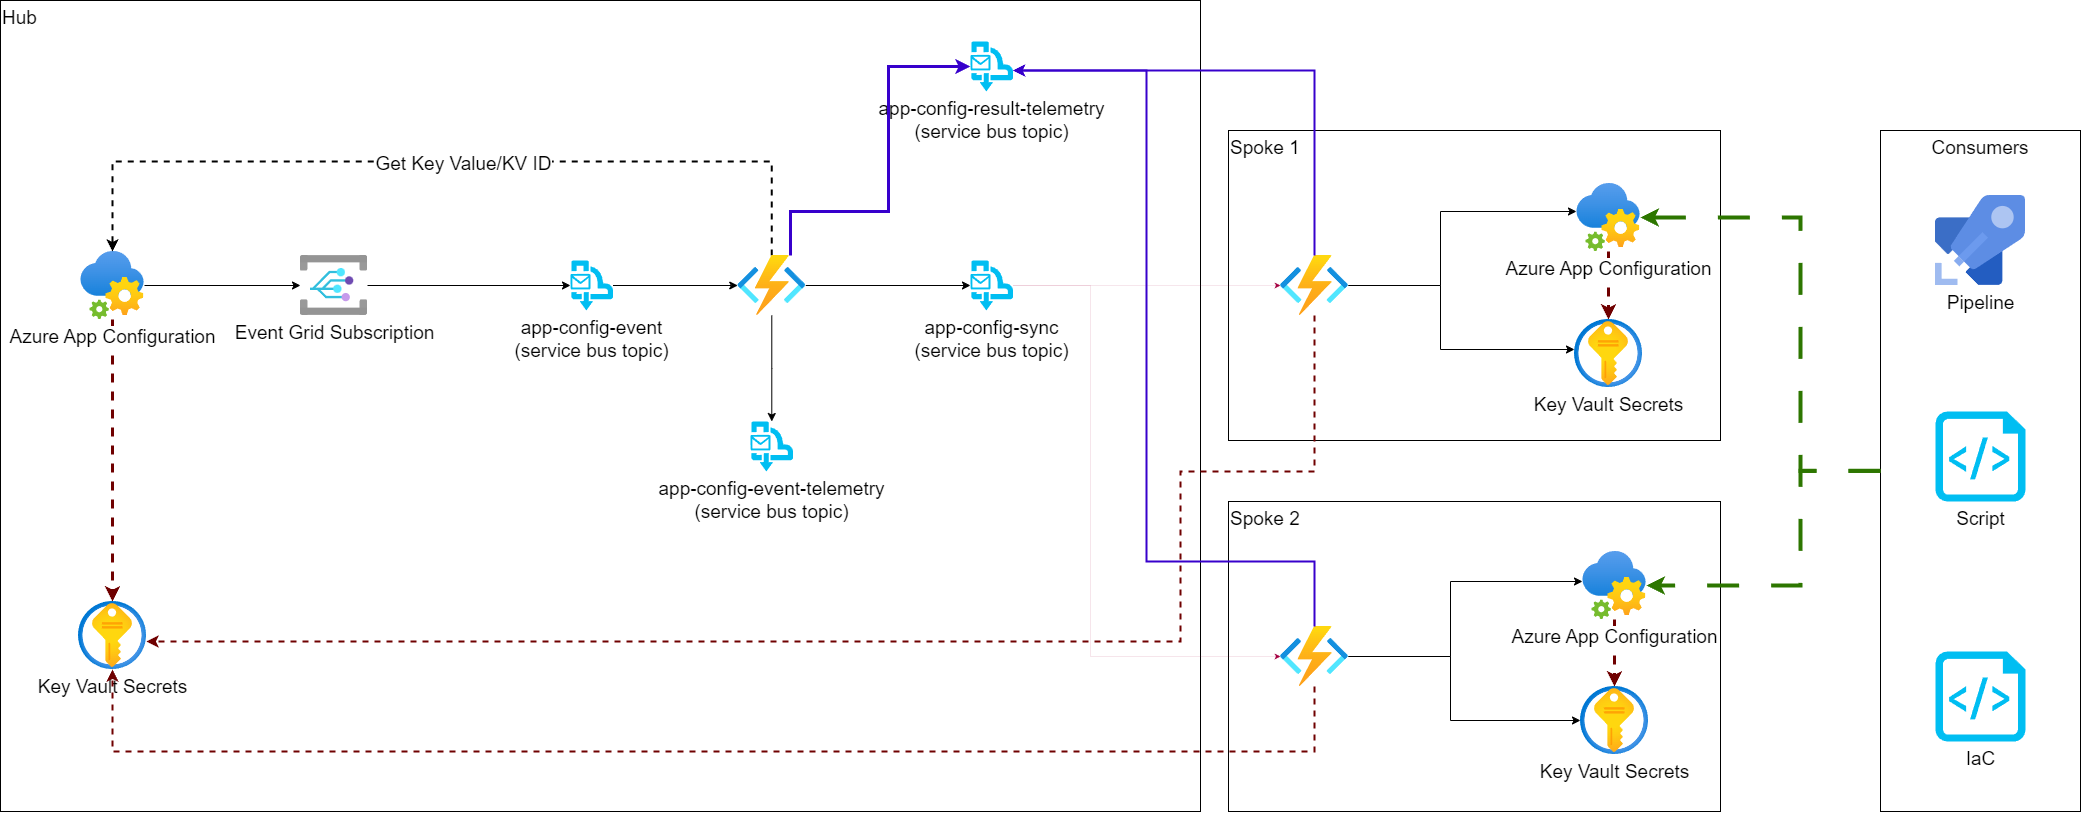

The diagram above was exported from draw.io. Its source (the exported page's mxGraphModel, read from the mxfile embedded in the PNG):
<mxGraphModel dx="2963" dy="1709" grid="1" gridSize="10" guides="1" tooltips="1" connect="1" arrows="1" fold="1" page="1" pageScale="1" pageWidth="827" pageHeight="1169" math="0" shadow="0">
  <root>
    <mxCell id="0" />
    <mxCell id="1" parent="0" />
    <mxCell id="kDhF6w_2KvBts3rZG6TW-14" value="" style="group;fontSize=19;" vertex="1" connectable="0" parent="1">
      <mxGeometry x="800" y="29" width="2080" height="811" as="geometry" />
    </mxCell>
    <mxCell id="kDhF6w_2KvBts3rZG6TW-9" value="Consumers" style="rounded=0;whiteSpace=wrap;html=1;verticalAlign=top;fontSize=19;" vertex="1" parent="kDhF6w_2KvBts3rZG6TW-14">
      <mxGeometry x="1880" y="130" width="200" height="681" as="geometry" />
    </mxCell>
    <mxCell id="kDhF6w_2KvBts3rZG6TW-5" value="Hub" style="rounded=0;whiteSpace=wrap;html=1;align=left;verticalAlign=top;fontSize=19;" vertex="1" parent="kDhF6w_2KvBts3rZG6TW-14">
      <mxGeometry width="1200" height="811" as="geometry" />
    </mxCell>
    <mxCell id="l8iDKJxOMIfQgPMOBjY_-46" value="Spoke 2" style="rounded=0;whiteSpace=wrap;html=1;align=left;verticalAlign=top;fontSize=19;" parent="kDhF6w_2KvBts3rZG6TW-14" vertex="1">
      <mxGeometry x="1228" y="501" width="492" height="310" as="geometry" />
    </mxCell>
    <mxCell id="l8iDKJxOMIfQgPMOBjY_-45" value="Spoke 1" style="rounded=0;whiteSpace=wrap;html=1;align=left;verticalAlign=top;fontSize=19;" parent="kDhF6w_2KvBts3rZG6TW-14" vertex="1">
      <mxGeometry x="1228" y="130" width="492" height="310" as="geometry" />
    </mxCell>
    <mxCell id="l8iDKJxOMIfQgPMOBjY_-4" style="edgeStyle=orthogonalEdgeStyle;rounded=0;orthogonalLoop=1;jettySize=auto;html=1;fontSize=19;" parent="kDhF6w_2KvBts3rZG6TW-14" source="l8iDKJxOMIfQgPMOBjY_-1" target="l8iDKJxOMIfQgPMOBjY_-2" edge="1">
      <mxGeometry relative="1" as="geometry" />
    </mxCell>
    <mxCell id="l8iDKJxOMIfQgPMOBjY_-37" style="edgeStyle=orthogonalEdgeStyle;rounded=0;orthogonalLoop=1;jettySize=auto;html=1;fillColor=#a20025;strokeColor=#6F0000;strokeWidth=3;dashed=1;fontSize=19;" parent="kDhF6w_2KvBts3rZG6TW-14" source="l8iDKJxOMIfQgPMOBjY_-1" target="l8iDKJxOMIfQgPMOBjY_-36" edge="1">
      <mxGeometry relative="1" as="geometry" />
    </mxCell>
    <mxCell id="l8iDKJxOMIfQgPMOBjY_-1" value="Azure App Configuration" style="image;aspect=fixed;html=1;points=[];align=center;fontSize=19;image=img/lib/azure2/integration/App_Configuration.svg;" parent="kDhF6w_2KvBts3rZG6TW-14" vertex="1">
      <mxGeometry x="80" y="251" width="64" height="68" as="geometry" />
    </mxCell>
    <mxCell id="l8iDKJxOMIfQgPMOBjY_-2" value="Event Grid Subscription" style="image;aspect=fixed;html=1;points=[];align=center;fontSize=19;image=img/lib/azure2/integration/Event_Grid_Subscriptions.svg;" parent="kDhF6w_2KvBts3rZG6TW-14" vertex="1">
      <mxGeometry x="300" y="255" width="67" height="60" as="geometry" />
    </mxCell>
    <mxCell id="l8iDKJxOMIfQgPMOBjY_-29" style="edgeStyle=orthogonalEdgeStyle;rounded=0;orthogonalLoop=1;jettySize=auto;html=1;fontSize=19;" parent="kDhF6w_2KvBts3rZG6TW-14" source="l8iDKJxOMIfQgPMOBjY_-5" target="l8iDKJxOMIfQgPMOBjY_-22" edge="1">
      <mxGeometry relative="1" as="geometry" />
    </mxCell>
    <mxCell id="l8iDKJxOMIfQgPMOBjY_-30" style="edgeStyle=orthogonalEdgeStyle;rounded=0;orthogonalLoop=1;jettySize=auto;html=1;dashed=1;strokeWidth=2;fontSize=19;" parent="kDhF6w_2KvBts3rZG6TW-14" source="l8iDKJxOMIfQgPMOBjY_-5" target="l8iDKJxOMIfQgPMOBjY_-1" edge="1">
      <mxGeometry relative="1" as="geometry">
        <Array as="points">
          <mxPoint x="771" y="161" />
          <mxPoint x="112" y="161" />
        </Array>
      </mxGeometry>
    </mxCell>
    <mxCell id="l8iDKJxOMIfQgPMOBjY_-31" value="Get Key Value/KV ID" style="edgeLabel;html=1;align=center;verticalAlign=middle;resizable=0;points=[];fontSize=19;" parent="l8iDKJxOMIfQgPMOBjY_-30" vertex="1" connectable="0">
      <mxGeometry x="-0.0457" y="2" relative="1" as="geometry">
        <mxPoint as="offset" />
      </mxGeometry>
    </mxCell>
    <mxCell id="l8iDKJxOMIfQgPMOBjY_-5" value="" style="image;aspect=fixed;html=1;points=[];align=center;fontSize=19;image=img/lib/azure2/compute/Function_Apps.svg;" parent="kDhF6w_2KvBts3rZG6TW-14" vertex="1">
      <mxGeometry x="737.25" y="255" width="68" height="60" as="geometry" />
    </mxCell>
    <mxCell id="l8iDKJxOMIfQgPMOBjY_-35" style="edgeStyle=orthogonalEdgeStyle;rounded=0;orthogonalLoop=1;jettySize=auto;html=1;strokeWidth=0;fillColor=#d80073;strokeColor=#A50040;fontSize=19;" parent="kDhF6w_2KvBts3rZG6TW-14" source="l8iDKJxOMIfQgPMOBjY_-12" target="l8iDKJxOMIfQgPMOBjY_-34" edge="1">
      <mxGeometry relative="1" as="geometry" />
    </mxCell>
    <mxCell id="l8iDKJxOMIfQgPMOBjY_-50" style="edgeStyle=orthogonalEdgeStyle;rounded=0;orthogonalLoop=1;jettySize=auto;html=1;strokeWidth=0;fillColor=#d80073;strokeColor=#A50040;fontSize=19;" parent="kDhF6w_2KvBts3rZG6TW-14" source="l8iDKJxOMIfQgPMOBjY_-12" target="l8iDKJxOMIfQgPMOBjY_-47" edge="1">
      <mxGeometry relative="1" as="geometry">
        <Array as="points">
          <mxPoint x="1090" y="285" />
          <mxPoint x="1090" y="656" />
        </Array>
      </mxGeometry>
    </mxCell>
    <mxCell id="l8iDKJxOMIfQgPMOBjY_-12" value="app-config-sync&lt;br&gt;(service bus topic)" style="verticalLabelPosition=bottom;html=1;verticalAlign=top;align=center;strokeColor=none;fillColor=#00BEF2;shape=mxgraph.azure.service_bus_queues;pointerEvents=1;fontSize=19;" parent="kDhF6w_2KvBts3rZG6TW-14" vertex="1">
      <mxGeometry x="970" y="260" width="42.5" height="50" as="geometry" />
    </mxCell>
    <mxCell id="l8iDKJxOMIfQgPMOBjY_-13" value="app-config-result-telemetry &lt;br&gt;(service bus topic)" style="verticalLabelPosition=bottom;html=1;verticalAlign=top;align=center;strokeColor=none;fillColor=#00BEF2;shape=mxgraph.azure.service_bus_queues;pointerEvents=1;fontSize=19;" parent="kDhF6w_2KvBts3rZG6TW-14" vertex="1">
      <mxGeometry x="970" y="41" width="42.5" height="50" as="geometry" />
    </mxCell>
    <mxCell id="l8iDKJxOMIfQgPMOBjY_-32" style="edgeStyle=orthogonalEdgeStyle;rounded=0;orthogonalLoop=1;jettySize=auto;html=1;fontSize=19;" parent="kDhF6w_2KvBts3rZG6TW-14" source="l8iDKJxOMIfQgPMOBjY_-21" target="l8iDKJxOMIfQgPMOBjY_-5" edge="1">
      <mxGeometry relative="1" as="geometry" />
    </mxCell>
    <mxCell id="l8iDKJxOMIfQgPMOBjY_-21" value="app-config-event&lt;br&gt;(service bus topic)" style="verticalLabelPosition=bottom;html=1;verticalAlign=top;align=center;strokeColor=none;fillColor=#00BEF2;shape=mxgraph.azure.service_bus_queues;pointerEvents=1;fontSize=19;" parent="kDhF6w_2KvBts3rZG6TW-14" vertex="1">
      <mxGeometry x="570" y="260" width="42.5" height="50" as="geometry" />
    </mxCell>
    <mxCell id="l8iDKJxOMIfQgPMOBjY_-22" value="app-config-event-telemetry&lt;br&gt;(service bus topic)" style="verticalLabelPosition=bottom;html=1;verticalAlign=top;align=center;strokeColor=none;fillColor=#00BEF2;shape=mxgraph.azure.service_bus_queues;pointerEvents=1;fontSize=19;" parent="kDhF6w_2KvBts3rZG6TW-14" vertex="1">
      <mxGeometry x="750" y="421" width="42.5" height="50" as="geometry" />
    </mxCell>
    <mxCell id="l8iDKJxOMIfQgPMOBjY_-25" style="edgeStyle=orthogonalEdgeStyle;rounded=0;orthogonalLoop=1;jettySize=auto;html=1;entryX=0;entryY=0.5;entryDx=0;entryDy=0;entryPerimeter=0;fontSize=19;" parent="kDhF6w_2KvBts3rZG6TW-14" source="l8iDKJxOMIfQgPMOBjY_-2" target="l8iDKJxOMIfQgPMOBjY_-21" edge="1">
      <mxGeometry relative="1" as="geometry" />
    </mxCell>
    <mxCell id="l8iDKJxOMIfQgPMOBjY_-33" style="edgeStyle=orthogonalEdgeStyle;rounded=0;orthogonalLoop=1;jettySize=auto;html=1;entryX=0;entryY=0.5;entryDx=0;entryDy=0;entryPerimeter=0;fontSize=19;" parent="kDhF6w_2KvBts3rZG6TW-14" source="l8iDKJxOMIfQgPMOBjY_-5" target="l8iDKJxOMIfQgPMOBjY_-12" edge="1">
      <mxGeometry relative="1" as="geometry" />
    </mxCell>
    <mxCell id="l8iDKJxOMIfQgPMOBjY_-38" style="edgeStyle=orthogonalEdgeStyle;rounded=0;orthogonalLoop=1;jettySize=auto;html=1;strokeWidth=2;dashed=1;fillColor=#a20025;strokeColor=#6F0000;fontSize=19;" parent="kDhF6w_2KvBts3rZG6TW-14" source="l8iDKJxOMIfQgPMOBjY_-34" target="l8iDKJxOMIfQgPMOBjY_-36" edge="1">
      <mxGeometry relative="1" as="geometry">
        <Array as="points">
          <mxPoint x="1314" y="471" />
          <mxPoint x="1180" y="471" />
          <mxPoint x="1180" y="641" />
        </Array>
      </mxGeometry>
    </mxCell>
    <mxCell id="l8iDKJxOMIfQgPMOBjY_-43" style="edgeStyle=orthogonalEdgeStyle;rounded=0;orthogonalLoop=1;jettySize=auto;html=1;fontSize=19;" parent="kDhF6w_2KvBts3rZG6TW-14" source="l8iDKJxOMIfQgPMOBjY_-34" target="l8iDKJxOMIfQgPMOBjY_-39" edge="1">
      <mxGeometry relative="1" as="geometry">
        <Array as="points">
          <mxPoint x="1440" y="285" />
          <mxPoint x="1440" y="211" />
        </Array>
      </mxGeometry>
    </mxCell>
    <mxCell id="l8iDKJxOMIfQgPMOBjY_-44" style="edgeStyle=orthogonalEdgeStyle;rounded=0;orthogonalLoop=1;jettySize=auto;html=1;fontSize=19;" parent="kDhF6w_2KvBts3rZG6TW-14" source="l8iDKJxOMIfQgPMOBjY_-34" target="l8iDKJxOMIfQgPMOBjY_-40" edge="1">
      <mxGeometry relative="1" as="geometry">
        <Array as="points">
          <mxPoint x="1440" y="285" />
          <mxPoint x="1440" y="349" />
        </Array>
      </mxGeometry>
    </mxCell>
    <mxCell id="l8iDKJxOMIfQgPMOBjY_-34" value="" style="image;aspect=fixed;html=1;points=[];align=center;fontSize=19;image=img/lib/azure2/compute/Function_Apps.svg;" parent="kDhF6w_2KvBts3rZG6TW-14" vertex="1">
      <mxGeometry x="1280" y="255" width="68" height="60" as="geometry" />
    </mxCell>
    <mxCell id="l8iDKJxOMIfQgPMOBjY_-36" value="Key Vault Secrets" style="image;aspect=fixed;html=1;points=[];align=center;fontSize=19;image=img/lib/azure2/security/Key_Vaults.svg;" parent="kDhF6w_2KvBts3rZG6TW-14" vertex="1">
      <mxGeometry x="78" y="601" width="68" height="68" as="geometry" />
    </mxCell>
    <mxCell id="kDhF6w_2KvBts3rZG6TW-12" style="edgeStyle=orthogonalEdgeStyle;rounded=0;orthogonalLoop=1;jettySize=auto;html=1;fillColor=#a20025;strokeColor=#6F0000;dashed=1;strokeWidth=3;fontSize=19;" edge="1" parent="kDhF6w_2KvBts3rZG6TW-14" source="l8iDKJxOMIfQgPMOBjY_-39" target="l8iDKJxOMIfQgPMOBjY_-40">
      <mxGeometry relative="1" as="geometry" />
    </mxCell>
    <mxCell id="l8iDKJxOMIfQgPMOBjY_-39" value="Azure App Configuration" style="image;aspect=fixed;html=1;points=[];align=center;fontSize=19;image=img/lib/azure2/integration/App_Configuration.svg;" parent="kDhF6w_2KvBts3rZG6TW-14" vertex="1">
      <mxGeometry x="1576" y="183" width="64" height="68" as="geometry" />
    </mxCell>
    <mxCell id="l8iDKJxOMIfQgPMOBjY_-40" value="Key Vault Secrets" style="image;aspect=fixed;html=1;points=[];align=center;fontSize=19;image=img/lib/azure2/security/Key_Vaults.svg;" parent="kDhF6w_2KvBts3rZG6TW-14" vertex="1">
      <mxGeometry x="1574" y="319" width="68" height="68" as="geometry" />
    </mxCell>
    <mxCell id="l8iDKJxOMIfQgPMOBjY_-42" style="edgeStyle=orthogonalEdgeStyle;rounded=0;orthogonalLoop=1;jettySize=auto;html=1;entryX=1;entryY=0.58;entryDx=0;entryDy=0;entryPerimeter=0;strokeWidth=2;fillColor=#6a00ff;strokeColor=#3700CC;fontSize=19;" parent="kDhF6w_2KvBts3rZG6TW-14" source="l8iDKJxOMIfQgPMOBjY_-34" target="l8iDKJxOMIfQgPMOBjY_-13" edge="1">
      <mxGeometry relative="1" as="geometry">
        <Array as="points">
          <mxPoint x="1314" y="70" />
        </Array>
      </mxGeometry>
    </mxCell>
    <mxCell id="l8iDKJxOMIfQgPMOBjY_-51" style="edgeStyle=orthogonalEdgeStyle;rounded=0;orthogonalLoop=1;jettySize=auto;html=1;dashed=1;strokeWidth=2;fillColor=#a20025;strokeColor=#6F0000;fontSize=19;" parent="kDhF6w_2KvBts3rZG6TW-14" source="l8iDKJxOMIfQgPMOBjY_-47" target="l8iDKJxOMIfQgPMOBjY_-36" edge="1">
      <mxGeometry relative="1" as="geometry">
        <Array as="points">
          <mxPoint x="1314" y="751" />
          <mxPoint x="112" y="751" />
        </Array>
      </mxGeometry>
    </mxCell>
    <mxCell id="l8iDKJxOMIfQgPMOBjY_-53" style="edgeStyle=orthogonalEdgeStyle;rounded=0;orthogonalLoop=1;jettySize=auto;html=1;fontSize=19;" parent="kDhF6w_2KvBts3rZG6TW-14" source="l8iDKJxOMIfQgPMOBjY_-47" target="l8iDKJxOMIfQgPMOBjY_-48" edge="1">
      <mxGeometry relative="1" as="geometry">
        <Array as="points">
          <mxPoint x="1450" y="656" />
          <mxPoint x="1450" y="581" />
        </Array>
      </mxGeometry>
    </mxCell>
    <mxCell id="l8iDKJxOMIfQgPMOBjY_-54" style="edgeStyle=orthogonalEdgeStyle;rounded=0;orthogonalLoop=1;jettySize=auto;html=1;fontSize=19;" parent="kDhF6w_2KvBts3rZG6TW-14" source="l8iDKJxOMIfQgPMOBjY_-47" target="l8iDKJxOMIfQgPMOBjY_-49" edge="1">
      <mxGeometry relative="1" as="geometry">
        <Array as="points">
          <mxPoint x="1450" y="656" />
          <mxPoint x="1450" y="720" />
        </Array>
      </mxGeometry>
    </mxCell>
    <mxCell id="l8iDKJxOMIfQgPMOBjY_-47" value="" style="image;aspect=fixed;html=1;points=[];align=center;fontSize=19;image=img/lib/azure2/compute/Function_Apps.svg;" parent="kDhF6w_2KvBts3rZG6TW-14" vertex="1">
      <mxGeometry x="1280" y="626" width="68" height="60" as="geometry" />
    </mxCell>
    <mxCell id="kDhF6w_2KvBts3rZG6TW-13" style="edgeStyle=orthogonalEdgeStyle;rounded=0;orthogonalLoop=1;jettySize=auto;html=1;fillColor=#a20025;strokeColor=#6F0000;dashed=1;strokeWidth=3;fontSize=19;" edge="1" parent="kDhF6w_2KvBts3rZG6TW-14" source="l8iDKJxOMIfQgPMOBjY_-48" target="l8iDKJxOMIfQgPMOBjY_-49">
      <mxGeometry relative="1" as="geometry" />
    </mxCell>
    <mxCell id="l8iDKJxOMIfQgPMOBjY_-48" value="Azure App Configuration" style="image;aspect=fixed;html=1;points=[];align=center;fontSize=19;image=img/lib/azure2/integration/App_Configuration.svg;" parent="kDhF6w_2KvBts3rZG6TW-14" vertex="1">
      <mxGeometry x="1582" y="551" width="64" height="68" as="geometry" />
    </mxCell>
    <mxCell id="l8iDKJxOMIfQgPMOBjY_-49" value="Key Vault Secrets" style="image;aspect=fixed;html=1;points=[];align=center;fontSize=19;image=img/lib/azure2/security/Key_Vaults.svg;" parent="kDhF6w_2KvBts3rZG6TW-14" vertex="1">
      <mxGeometry x="1580" y="686" width="68" height="68" as="geometry" />
    </mxCell>
    <mxCell id="l8iDKJxOMIfQgPMOBjY_-52" style="edgeStyle=orthogonalEdgeStyle;rounded=0;orthogonalLoop=1;jettySize=auto;html=1;entryX=1;entryY=0.58;entryDx=0;entryDy=0;entryPerimeter=0;strokeWidth=2;fillColor=#6a00ff;strokeColor=#3700CC;fontSize=19;" parent="kDhF6w_2KvBts3rZG6TW-14" source="l8iDKJxOMIfQgPMOBjY_-47" target="l8iDKJxOMIfQgPMOBjY_-13" edge="1">
      <mxGeometry relative="1" as="geometry">
        <Array as="points">
          <mxPoint x="1314" y="561" />
          <mxPoint x="1146" y="561" />
          <mxPoint x="1146" y="70" />
        </Array>
      </mxGeometry>
    </mxCell>
    <mxCell id="kDhF6w_2KvBts3rZG6TW-4" style="edgeStyle=orthogonalEdgeStyle;rounded=0;orthogonalLoop=1;jettySize=auto;html=1;entryX=0;entryY=0.5;entryDx=0;entryDy=0;entryPerimeter=0;fillColor=#6a00ff;strokeColor=#3700CC;strokeWidth=3;fontSize=19;" edge="1" parent="kDhF6w_2KvBts3rZG6TW-14" source="l8iDKJxOMIfQgPMOBjY_-5" target="l8iDKJxOMIfQgPMOBjY_-13">
      <mxGeometry relative="1" as="geometry">
        <Array as="points">
          <mxPoint x="790" y="211" />
          <mxPoint x="888" y="211" />
          <mxPoint x="888" y="66" />
        </Array>
      </mxGeometry>
    </mxCell>
    <mxCell id="kDhF6w_2KvBts3rZG6TW-6" value="Pipeline" style="image;sketch=0;aspect=fixed;html=1;points=[];align=center;fontSize=19;image=img/lib/mscae/Azure_Pipelines.svg;" vertex="1" parent="kDhF6w_2KvBts3rZG6TW-14">
      <mxGeometry x="1935" y="195" width="90" height="90" as="geometry" />
    </mxCell>
    <mxCell id="kDhF6w_2KvBts3rZG6TW-7" value="Script" style="verticalLabelPosition=bottom;html=1;verticalAlign=top;align=center;strokeColor=none;fillColor=#00BEF2;shape=mxgraph.azure.script_file;pointerEvents=1;fontSize=19;" vertex="1" parent="kDhF6w_2KvBts3rZG6TW-14">
      <mxGeometry x="1935" y="411" width="90" height="90" as="geometry" />
    </mxCell>
    <mxCell id="kDhF6w_2KvBts3rZG6TW-8" value="IaC" style="verticalLabelPosition=bottom;html=1;verticalAlign=top;align=center;strokeColor=none;fillColor=#00BEF2;shape=mxgraph.azure.script_file;pointerEvents=1;fontSize=19;" vertex="1" parent="kDhF6w_2KvBts3rZG6TW-14">
      <mxGeometry x="1935" y="651" width="90" height="90" as="geometry" />
    </mxCell>
    <mxCell id="kDhF6w_2KvBts3rZG6TW-10" style="edgeStyle=orthogonalEdgeStyle;rounded=0;orthogonalLoop=1;jettySize=auto;html=1;fillColor=#60a917;strokeColor=#2D7600;strokeWidth=4;dashed=1;dashPattern=8 8;fontSize=19;" edge="1" parent="kDhF6w_2KvBts3rZG6TW-14" source="kDhF6w_2KvBts3rZG6TW-9" target="l8iDKJxOMIfQgPMOBjY_-39">
      <mxGeometry relative="1" as="geometry">
        <Array as="points">
          <mxPoint x="1800" y="470" />
          <mxPoint x="1800" y="217" />
        </Array>
      </mxGeometry>
    </mxCell>
    <mxCell id="kDhF6w_2KvBts3rZG6TW-11" style="edgeStyle=orthogonalEdgeStyle;rounded=0;orthogonalLoop=1;jettySize=auto;html=1;fillColor=#60a917;strokeColor=#2D7600;strokeWidth=4;dashed=1;dashPattern=8 8;fontSize=19;" edge="1" parent="kDhF6w_2KvBts3rZG6TW-14" source="kDhF6w_2KvBts3rZG6TW-9" target="l8iDKJxOMIfQgPMOBjY_-48">
      <mxGeometry relative="1" as="geometry">
        <Array as="points">
          <mxPoint x="1800" y="470" />
          <mxPoint x="1800" y="585" />
        </Array>
      </mxGeometry>
    </mxCell>
  </root>
</mxGraphModel>